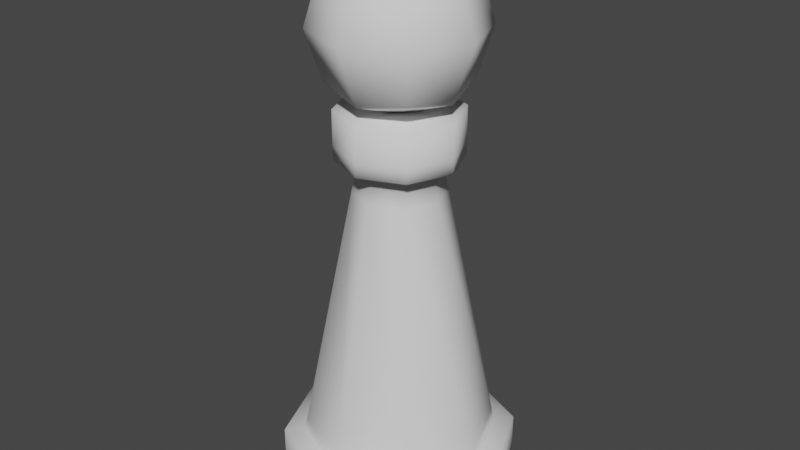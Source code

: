 # Source: lamp.blend  (saved by Blender 2.91.10; exported with 4.5.12 LTS)
import bpy
from mathutils import Matrix  # noqa: F401  (used for matrix-valued properties, if any)

bpy.ops.wm.read_factory_settings(use_empty=True)
scene = bpy.context.scene
scene.name = 'Scene'

# ---- collections
col_collection = bpy.data.collections.new('Collection'); scene.collection.children.link(col_collection)

# ---- world
world_world = bpy.data.worlds.new('World'); scene.world = world_world
world_world.use_nodes = True; world_world.node_tree.nodes.clear()
_N = world_world.node_tree.nodes; _L = world_world.node_tree.links
n0 = _N.new('ShaderNodeOutputWorld'); n0.name = 'World Output'; n0.location = (300, 300)
n1 = _N.new('ShaderNodeBackground'); n1.name = 'Background'; n1.location = (10, 300)
n1.inputs[0].default_value = (0.05088, 0.05088, 0.05088, 1.0)
_L.new(n1.outputs[0], n0.inputs[0])
n0.is_active_output = True
world_world.color = (0.05088, 0.05088, 0.05088)
world_world.use_sun_shadow = False
world_world.sun_shadow_jitter_overblur = 0.0

# ---- meshes
me_cube_001 = bpy.data.meshes.new('Cube.001')
me_cube_001.from_pydata([(-0.2392, -0.2392, 0.14), (-0.0938, -0.0938, 1.176), (-0.2392, 0.2392, 0.14), (-0.0938, 0.0938, 1.176), (0.2392, -0.2392, 0.14), (0.0938, -0.0938, 1.176), (0.2392, 0.2392, 0.14), (0.0938, 0.0938, 1.176), (-0.1494, -0.1494, 1.176), (-0.1494, 0.1494, 1.176), (0.1494, -0.1494, 1.176), (0.1494, 0.1494, 1.176), (-0.1494, -0.1494, 1.343), (-0.1494, 0.1494, 1.343), (0.1494, -0.1494, 1.343), (0.1494, 0.1494, 1.343), (-0.2899, -0.2899, 0.14), (-0.2899, 0.2899, 0.14), (0.2899, -0.2899, 0.14), (0.2899, 0.2899, 0.14), (-0.2899, -0.2899, -0.01318), (-0.2899, 0.2899, -0.01318), (0.2899, -0.2899, -0.01318), (0.2899, 0.2899, -0.01318), (-0.3377, -4.723e-10, 0.14), (-0.1324, -4.723e-10, 1.176), (0.3377, -4.723e-10, 0.14), (0.1324, -4.723e-10, 1.176), (-0.211, -4.723e-10, 1.176), (0.211, -4.723e-10, 1.176), (-0.211, -4.723e-10, 1.343), (0.211, -4.723e-10, 1.343), (-0.4094, -4.723e-10, 0.14), (0.4094, -4.723e-10, 0.14), (-0.4094, -4.723e-10, -0.01318), (0.4094, -4.723e-10, -0.01318), (4.723e-10, 0.3377, 0.14), (4.723e-10, 0.1324, 1.176), (4.723e-10, -0.3377, 0.14), (4.723e-10, -0.1324, 1.176), (4.723e-10, 0.211, 1.176), (4.723e-10, -0.211, 1.176), (4.723e-10, 0.211, 1.343), (4.723e-10, -0.211, 1.343), (4.723e-10, 0.4094, 0.14), (4.723e-10, -0.4094, 0.14), (4.723e-10, 0.4094, -0.01318), (4.723e-10, -0.4094, -0.01318), (4.723e-10, -4.723e-10, 1.343), (-0.1097, -0.1097, 1.063), (-0.1097, 0.1097, 1.063), (0.1097, 0.1097, 1.063), (0.1097, -0.1097, 1.063), (0.155, -4.723e-10, 1.063), (-0.155, -4.723e-10, 1.063), (4.723e-10, -0.155, 1.063), (4.723e-10, 0.155, 1.063), (-0.1494, 0.1494, 1.223), (0.1494, 0.1494, 1.223), (0.1494, -0.1494, 1.223), (-0.1494, -0.1494, 1.223), (-0.211, -4.723e-10, 1.223), (0.211, -4.723e-10, 1.223), (4.723e-10, -0.211, 1.223), (4.723e-10, 0.211, 1.223), (-0.2329, 0.2329, 0.1844), (0.2329, 0.2329, 0.1844), (0.2329, -0.2329, 0.1844), (0.3289, -4.723e-10, 0.1844), (-0.3289, -4.723e-10, 0.1844), (4.723e-10, -0.3289, 0.1844), (4.723e-10, 0.3289, 0.1844), (-0.2329, -0.2329, 0.1844)], [], [(54, 25, 3, 50), (56, 37, 7, 51), (53, 27, 5, 52), (55, 39, 1, 49), (39, 5, 10, 41), (25, 1, 8, 28), (27, 7, 11, 29), (37, 3, 9, 40), (64, 57, 13, 42), (48, 30, 12, 43), (62, 58, 15, 31), (61, 60, 12, 30), (63, 59, 14, 43), (36, 6, 19, 44), (38, 0, 16, 45), (26, 4, 18, 33), (24, 2, 17, 32), (32, 17, 21, 34), (33, 18, 22, 35), (45, 16, 20, 47), (44, 19, 23, 46), (19, 33, 35, 23), (16, 32, 34, 20), (0, 24, 32, 16), (6, 26, 33, 19), (57, 61, 30, 13), (59, 62, 31, 14), (42, 13, 30, 48), (5, 27, 29, 10), (3, 25, 28, 9), (51, 7, 27, 53), (49, 1, 25, 54), (15, 42, 48, 31), (17, 44, 46, 21), (18, 45, 47, 22), (4, 38, 45, 18), (2, 36, 44, 17), (60, 63, 43, 12), (31, 48, 43, 14), (58, 64, 42, 15), (7, 37, 40, 11), (1, 39, 41, 8), (52, 5, 39, 55), (50, 3, 37, 56), (65, 50, 56, 71), (67, 52, 55, 70), (72, 49, 54, 69), (66, 51, 53, 68), (70, 55, 49, 72), (68, 53, 52, 67), (71, 56, 51, 66), (69, 54, 50, 65), (11, 40, 64, 58), (8, 41, 63, 60), (10, 29, 62, 59), (9, 28, 61, 57), (41, 10, 59, 63), (28, 8, 60, 61), (29, 11, 58, 62), (40, 9, 57, 64), (24, 69, 65, 2), (36, 71, 66, 6), (26, 68, 67, 4), (38, 70, 72, 0), (6, 66, 68, 26), (0, 72, 69, 24), (4, 67, 70, 38), (2, 65, 71, 36)])
me_cube_001.polygons.foreach_set('use_smooth', [True] * 68)
_uv = me_cube_001.uv_layers.new(name='UVMap')
_uv.uv.foreach_set('vector', [0.8571, 0.5922, 0.8552, 0.6432, 0.8123, 0.6594, 0.8072, 0.6048, 0.7584, 0.624, 0.7707, 0.6807, 0.7223, 0.6919, 0.7039, 0.6373, 0.6539, 0.6638, 0.6787, 0.7174, 0.6317, 0.7338, 0.6021, 0.6846, 0.5566, 0.717, 0.5914, 0.763, 0.5469, 0.7804, 0.5095, 0.7407, 0.5914, 0.763, 0.6317, 0.7338, 0.6482, 0.7647, 0.6044, 0.7879, 0.5048, 0.8014, 0.5469, 0.7804, 0.5584, 0.8109, 0.5041, 0.8282, 0.6787, 0.7174, 0.7223, 0.6919, 0.7354, 0.7243, 0.6902, 0.7424, 0.7707, 0.6807, 0.8123, 0.6594, 0.827, 0.6877, 0.7808, 0.7064, 0.7869, 0.7196, 0.8337, 0.7004, 0.8512, 0.7337, 0.8028, 0.7542, 0.7353, 0.8338, 0.7621, 0.8926, 0.7117, 0.8942, 0.6756, 0.859, 0.6962, 0.7533, 0.7409, 0.7376, 0.7552, 0.7724, 0.7119, 0.7817, 0.5106, 0.8442, 0.5653, 0.8249, 0.5833, 0.8617, 0.5275, 0.8862, 0.6119, 0.8008, 0.6557, 0.7768, 0.6755, 0.8084, 0.6315, 0.8347, 0.6582, 0.1643, 0.5547, 0.1945, 0.5457, 0.1661, 0.6547, 0.1409, 0.2744, 0.3438, 0.2062, 0.4185, 0.1849, 0.4019, 0.2596, 0.3268, 0.4525, 0.2289, 0.3617, 0.2853, 0.3458, 0.2608, 0.4425, 0.2078, 0.8732, 0.1786, 0.7656, 0.1615, 0.7672, 0.1326, 0.888, 0.1558, 0.888, 0.1558, 0.7672, 0.1326, 0.7673, 0.07041, 0.8992, 0.08734, 0.4425, 0.2078, 0.3458, 0.2608, 0.3125, 0.2138, 0.4156, 0.1559, 0.2596, 0.3268, 0.1849, 0.4019, 0.1412, 0.37, 0.2202, 0.2858, 0.6547, 0.1409, 0.5457, 0.1661, 0.5259, 0.1107, 0.6433, 0.08183, 0.5457, 0.1661, 0.4425, 0.2078, 0.4156, 0.1559, 0.5259, 0.1107, 0.1849, 0.4019, 0.1264, 0.4994, 0.07823, 0.4686, 0.1412, 0.37, 0.2062, 0.4185, 0.1509, 0.5035, 0.1264, 0.4994, 0.1849, 0.4019, 0.5547, 0.1945, 0.4525, 0.2289, 0.4425, 0.2078, 0.5457, 0.1661, 0.8337, 0.7004, 0.8813, 0.6739, 0.8992, 0.7098, 0.8512, 0.7337, 0.6557, 0.7768, 0.6962, 0.7533, 0.7119, 0.7817, 0.6755, 0.8084, 0.7932, 0.8053, 0.7962, 0.8555, 0.7621, 0.8926, 0.7353, 0.8338, 0.6317, 0.7338, 0.6787, 0.7174, 0.6902, 0.7424, 0.6482, 0.7647, 0.8123, 0.6594, 0.8552, 0.6432, 0.8744, 0.6602, 0.827, 0.6877, 0.7039, 0.6373, 0.7223, 0.6919, 0.6787, 0.7174, 0.6539, 0.6638, 0.5095, 0.7407, 0.5469, 0.7804, 0.5048, 0.8014, 0.4659, 0.7687, 0.7552, 0.7724, 0.7932, 0.8053, 0.7353, 0.8338, 0.7119, 0.7817, 0.7672, 0.1326, 0.6547, 0.1409, 0.6433, 0.08183, 0.7673, 0.07041, 0.3458, 0.2608, 0.2596, 0.3268, 0.2202, 0.2858, 0.3125, 0.2138, 0.3617, 0.2853, 0.2744, 0.3438, 0.2596, 0.3268, 0.3458, 0.2608, 0.7656, 0.1615, 0.6582, 0.1643, 0.6547, 0.1409, 0.7672, 0.1326, 0.5653, 0.8249, 0.6119, 0.8008, 0.6315, 0.8347, 0.5833, 0.8617, 0.7119, 0.7817, 0.7353, 0.8338, 0.6756, 0.859, 0.6755, 0.8084, 0.7409, 0.7376, 0.7869, 0.7196, 0.8028, 0.7542, 0.7552, 0.7724, 0.7223, 0.6919, 0.7707, 0.6807, 0.7808, 0.7064, 0.7354, 0.7243, 0.5469, 0.7804, 0.5914, 0.763, 0.6044, 0.7879, 0.5584, 0.8109, 0.6021, 0.6846, 0.6317, 0.7338, 0.5914, 0.763, 0.5566, 0.717, 0.8072, 0.6048, 0.8123, 0.6594, 0.7707, 0.6807, 0.7584, 0.624, 0.7676, 0.1828, 0.8072, 0.6048, 0.7584, 0.624, 0.6631, 0.1864, 0.3733, 0.3046, 0.6021, 0.6846, 0.5566, 0.717, 0.288, 0.3617, 0.2208, 0.434, 0.5095, 0.7407, 0.4659, 0.7687, 0.1661, 0.5163, 0.5619, 0.2158, 0.7039, 0.6373, 0.6539, 0.6638, 0.4622, 0.2499, 0.288, 0.3617, 0.5566, 0.717, 0.5095, 0.7407, 0.2208, 0.434, 0.4622, 0.2499, 0.6539, 0.6638, 0.6021, 0.6846, 0.3733, 0.3046, 0.6631, 0.1864, 0.7584, 0.624, 0.7039, 0.6373, 0.5619, 0.2158, 0.8724, 0.1985, 0.8571, 0.5922, 0.8072, 0.6048, 0.7676, 0.1828, 0.7354, 0.7243, 0.7808, 0.7064, 0.7869, 0.7196, 0.7409, 0.7376, 0.5584, 0.8109, 0.6044, 0.7879, 0.6119, 0.8008, 0.5653, 0.8249, 0.6482, 0.7647, 0.6902, 0.7424, 0.6962, 0.7533, 0.6557, 0.7768, 0.827, 0.6877, 0.8744, 0.6602, 0.8813, 0.6739, 0.8337, 0.7004, 0.6044, 0.7879, 0.6482, 0.7647, 0.6557, 0.7768, 0.6119, 0.8008, 0.5041, 0.8282, 0.5584, 0.8109, 0.5653, 0.8249, 0.5106, 0.8442, 0.6902, 0.7424, 0.7354, 0.7243, 0.7409, 0.7376, 0.6962, 0.7533, 0.7808, 0.7064, 0.827, 0.6877, 0.8337, 0.7004, 0.7869, 0.7196, 0.8732, 0.1786, 0.8724, 0.1985, 0.7676, 0.1828, 0.7656, 0.1615, 0.6582, 0.1643, 0.6631, 0.1864, 0.5619, 0.2158, 0.5547, 0.1945, 0.4525, 0.2289, 0.4622, 0.2499, 0.3733, 0.3046, 0.3617, 0.2853, 0.2744, 0.3438, 0.288, 0.3617, 0.2208, 0.434, 0.2062, 0.4185, 0.5547, 0.1945, 0.5619, 0.2158, 0.4622, 0.2499, 0.4525, 0.2289, 0.2062, 0.4185, 0.2208, 0.434, 0.1661, 0.5163, 0.1509, 0.5035, 0.3617, 0.2853, 0.3733, 0.3046, 0.288, 0.3617, 0.2744, 0.3438, 0.7656, 0.1615, 0.7676, 0.1828, 0.6631, 0.1864, 0.6582, 0.1643])
me_cube_001.use_remesh_fix_poles = True
me_cube_001.use_remesh_preserve_attributes = False
me_cube_001.use_mirror_vertex_groups = False
me_cube_001.update()
me_cube_003 = bpy.data.meshes.new('Cube.003')
me_cube_003.from_pydata([(-0.167, -0.167, 1.435), (-0.167, -0.167, 1.77), (-0.167, 0.167, 1.435), (-0.167, 0.167, 1.77), (0.167, -0.167, 1.435), (0.167, -0.167, 1.77), (0.167, 0.167, 1.435), (0.167, 0.167, 1.77), (-0.2037, -3.26e-09, 1.399), (-0.2037, -0.2037, 1.602), (-0.2037, -1.397e-09, 1.806), (-0.2037, 0.2037, 1.602), (4.657e-10, 0.2037, 1.399), (-9.313e-10, 0.2037, 1.806), (0.2037, 0.2037, 1.602), (0.2037, -9.313e-10, 1.399), (0.2037, 9.313e-10, 1.806), (0.2037, -0.2037, 1.602), (-4.657e-10, -0.2037, 1.399), (9.313e-10, -0.2037, 1.806), (-0.2805, 2.328e-09, 1.602), (4.657e-09, 0.2805, 1.602), (0.2805, -4.657e-09, 1.602), (-4.657e-09, -0.2805, 1.602), (-4.657e-10, -4.657e-09, 1.322), (2.794e-09, -4.191e-09, 1.883)], [], [(0, 9, 20, 8), (9, 1, 10, 20), (20, 10, 3, 11), (8, 20, 11, 2), (2, 11, 21, 12), (11, 3, 13, 21), (21, 13, 7, 14), (12, 21, 14, 6), (6, 14, 22, 15), (14, 7, 16, 22), (22, 16, 5, 17), (15, 22, 17, 4), (4, 17, 23, 18), (17, 5, 19, 23), (23, 19, 1, 9), (18, 23, 9, 0), (2, 12, 24, 8), (12, 6, 15, 24), (24, 15, 4, 18), (8, 24, 18, 0), (7, 13, 25, 16), (13, 3, 10, 25), (25, 10, 1, 19), (16, 25, 19, 5)])
me_cube_003.polygons.foreach_set('use_smooth', [True] * 24)
_uv = me_cube_003.uv_layers.new(name='UVMap')
_uv.uv.foreach_set('vector', [0.2557, 0.9439, 0.3094, 0.8613, 0.3508, 0.8769, 0.268, 0.9711, 0.3094, 0.8613, 0.3236, 0.7638, 0.3508, 0.7515, 0.3508, 0.8769, 0.3508, 0.8769, 0.3508, 0.7515, 0.3236, 0.7638, 0.3094, 0.8613, 0.268, 0.9711, 0.3508, 0.8769, 0.3094, 0.8613, 0.2557, 0.9439, 0.2557, 0.9439, 0.3094, 0.8613, 0.1996, 0.8199, 0.1582, 0.9297, 0.3094, 0.8613, 0.3236, 0.7638, 0.2411, 0.7101, 0.1996, 0.8199, 0.1996, 0.8199, 0.2411, 0.7101, 0.1436, 0.6959, 0.08987, 0.7785, 0.1582, 0.9297, 0.1996, 0.8199, 0.08987, 0.7785, 0.07564, 0.876, 0.07564, 0.876, 0.08987, 0.7785, 0.04846, 0.7629, 0.04846, 0.8883, 0.08987, 0.7785, 0.1436, 0.6959, 0.1313, 0.6687, 0.04846, 0.7629, 0.04846, 0.7629, 0.1313, 0.6687, 0.1436, 0.6959, 0.08987, 0.7785, 0.04846, 0.8883, 0.04846, 0.7629, 0.08987, 0.7785, 0.07564, 0.876, 0.07564, 0.876, 0.08987, 0.7785, 0.1996, 0.8199, 0.1582, 0.9297, 0.08987, 0.7785, 0.1436, 0.6959, 0.2411, 0.7101, 0.1996, 0.8199, 0.1996, 0.8199, 0.2411, 0.7101, 0.3236, 0.7638, 0.3094, 0.8613, 0.1582, 0.9297, 0.1996, 0.8199, 0.3094, 0.8613, 0.2557, 0.9439, 0.2557, 0.9439, 0.1582, 0.9297, 0.1426, 0.9711, 0.268, 0.9711, 0.1582, 0.9297, 0.07564, 0.876, 0.04846, 0.8883, 0.1426, 0.9711, 0.1426, 0.9711, 0.04846, 0.8883, 0.07564, 0.876, 0.1582, 0.9297, 0.268, 0.9711, 0.1426, 0.9711, 0.1582, 0.9297, 0.2557, 0.9439, 0.1436, 0.6959, 0.2411, 0.7101, 0.2567, 0.6687, 0.1313, 0.6687, 0.2411, 0.7101, 0.3236, 0.7638, 0.3508, 0.7515, 0.2567, 0.6687, 0.2567, 0.6687, 0.3508, 0.7515, 0.3236, 0.7638, 0.2411, 0.7101, 0.1313, 0.6687, 0.2567, 0.6687, 0.2411, 0.7101, 0.1436, 0.6959])
me_cube_003.use_remesh_fix_poles = True
me_cube_003.use_remesh_preserve_attributes = False
me_cube_003.use_mirror_vertex_groups = False
me_cube_003.update()

# ---- objects
ob_stand = bpy.data.objects.new('stand', me_cube_001)
ob_bulb = bpy.data.objects.new('bulb', me_cube_003)

# ---- transforms, parenting, visibility, modifiers, constraints
ob_stand.location = (0.0, 0.0, 0.0)
ob_stand.lineart.crease_threshold = 0.0
ob_bulb.location = (0.0, 0.0, 0.0)
ob_bulb.lineart.crease_threshold = 0.0

# ---- collection membership
col_collection.objects.link(ob_stand)
col_collection.objects.link(ob_bulb)

# ---- scene / render settings (as saved in the file)
scene.frame_start = 1; scene.frame_end = 250; scene.frame_set(1)
scene.render.engine = 'BLENDER_EEVEE_NEXT'
scene.cycles.use_denoising = False
scene.cycles.samples = 128
scene.cycles.sampling_pattern = 'TABULATED_SOBOL'
scene.cycles.use_adaptive_sampling = False
scene.cycles.use_light_tree = False
scene.view_settings.view_transform = 'Filmic'
bpy.context.view_layer.update()

# ---- added for rendering (the .blend has no active camera and no usable light): camera, sun
cam_auto = bpy.data.cameras.new('AutoCamera')
cam_auto.lens = 50.0
cam_auto.sensor_width = 36.0
cam_auto.clip_end = 1000.0
ob_auto_camera = bpy.data.objects.new('AutoCamera', cam_auto)
scene.collection.objects.link(ob_auto_camera)
ob_auto_camera.location = (2.05558, -2.46669, 2.57934)
ob_auto_camera.rotation_euler = (1.09748, -7.21219e-08, 0.694738)
scene.camera = ob_auto_camera
light_auto_sun = bpy.data.lights.new('AutoSun', 'SUN')
light_auto_sun.energy = 3.0
light_auto_sun.angle = 0.0523599
ob_auto_sun = bpy.data.objects.new('AutoSun', light_auto_sun)
scene.collection.objects.link(ob_auto_sun)
ob_auto_sun.rotation_euler = (0.872665, 0.174533, 0.523599)
bpy.context.view_layer.update()
